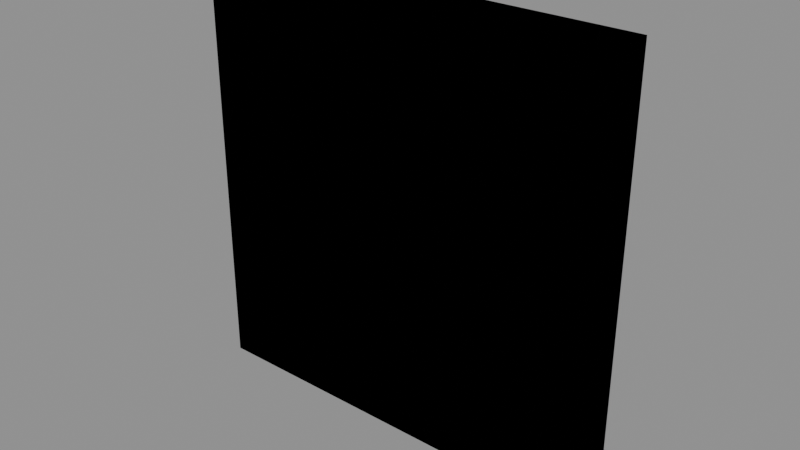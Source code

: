 # Source: Kit_Steel_Wall.blend  (saved by Blender 4.2.66; exported with 4.5.12 LTS)
import bpy
from mathutils import Matrix  # noqa: F401  (used for matrix-valued properties, if any)

bpy.ops.wm.read_factory_settings(use_empty=True)
scene = bpy.context.scene
scene.name = 'Scene'

# ---- images (referenced by path relative to the original .blend; pixels are not part of the script)
import os
ASSET_DIR = os.environ.get("B2B_ASSET_DIR", "")  # directory of the original .blend (textures are referenced by path, not embedded)
HERE = os.path.dirname(os.path.abspath(__file__))  # packed textures are extracted next to this script under _unpacked/

def load_image(name, relpath, width, height, colorspace="sRGB"):
    """Load a texture the original file referenced (path relative to the .blend, or extracted next to this script)."""
    p = next((c for c in (os.path.join(HERE, relpath), os.path.join(ASSET_DIR, relpath)) if relpath and os.path.exists(c)), "")
    if p:
        img = bpy.data.images.load(p, check_existing=True)
        img.name = name
    else:  # same state as the original file: an image datablock whose file is absent (Cycles renders it pink)
        img = bpy.data.images.new(name, width, height)
        img.source = "FILE"
        img.filepath = "//" + (relpath or name)
    img.colorspace_settings.name = colorspace
    return img
img_t_palette_256_png = load_image('T_Palette_256.png', 'T_Palette_256.png', 1024, 1024, 'sRGB')

# ---- materials (node trees are filled in below, after node groups)
mat_m_palette = bpy.data.materials.new('M_Palette')

# ---- material node trees
mat_m_palette.use_nodes = True; mat_m_palette.node_tree.nodes.clear()
_N = mat_m_palette.node_tree.nodes; _L = mat_m_palette.node_tree.links
n0 = _N.new('ShaderNodeBsdfPrincipled'); n0.name = 'Principled BSDF'; n0.location = (10, 300)
n0.inputs[1].default_value = 0.8
n0.inputs[2].default_value = 0.3
n1 = _N.new('ShaderNodeOutputMaterial'); n1.name = 'Material Output'; n1.location = (300, 300)
n2 = _N.new('ShaderNodeTexImage'); n2.name = 'Image Texture'; n2.location = (0, 0)
n2.image = img_t_palette_256_png
n2.interpolation = 'Closest'
_L.new(n0.outputs[0], n1.inputs[0])
_L.new(n2.outputs[0], n0.inputs[0])
n1.is_active_output = True

# ---- meshes
me_kit_steel_wall_lod0 = bpy.data.meshes.new('Kit_Steel_Wall_LOD0')
me_kit_steel_wall_lod0.from_pydata([(-1.481, -0.0608, 0.0), (-1.481, -0.08, 0.0192), (-1.5, -0.0608, 0.0192), (-1.481, -0.08, 2.981), (-1.481, -0.0608, 3.0), (-1.5, -0.0608, 2.981), (-1.481, 0.0608, 0.0), (-1.5, 0.0608, 0.0192), (-1.481, 0.08, 0.0192), (-1.481, 0.0608, 3.0), (-1.481, 0.08, 2.981), (-1.5, 0.0608, 2.981), (1.481, -0.0608, 0.0), (1.5, -0.0608, 0.0192), (1.481, -0.08, 0.0192), (1.481, -0.0608, 3.0), (1.481, -0.08, 2.981), (1.5, -0.0608, 2.981), (1.481, 0.0608, 0.0), (1.481, 0.08, 0.0192), (1.5, 0.0608, 0.0192), (1.481, 0.0608, 3.0), (1.5, 0.0608, 2.981), (1.481, 0.08, 2.981)], [], [(14, 16, 3, 1), (20, 22, 17, 13), (21, 9, 4, 15), (2, 5, 11, 7), (8, 10, 23, 19), (0, 1, 2), (3, 4, 5), (6, 7, 8), (9, 10, 11), (12, 13, 14), (15, 16, 17), (18, 19, 20), (21, 22, 23), (6, 0, 2, 7), (1, 3, 5, 2), (4, 9, 11, 5), (10, 8, 7, 11), (18, 6, 8, 19), (9, 21, 23, 10), (22, 20, 19, 23), (12, 18, 20, 13), (21, 15, 17, 22), (16, 14, 13, 17), (0, 12, 14, 1), (15, 4, 3, 16), (6, 18, 12, 0)])
_uv = me_kit_steel_wall_lod0.uv_layers.new(name='Float2')
_uv.uv.foreach_set('vector', [0.125, 0.625, 0.125, 0.625, 0.125, 0.625, 0.125, 0.625, 0.125, 0.625, 0.125, 0.625, 0.125, 0.625, 0.125, 0.625, 0.125, 0.625, 0.125, 0.625, 0.125, 0.625, 0.125, 0.625, 0.125, 0.625, 0.125, 0.625, 0.125, 0.625, 0.125, 0.625, 0.125, 0.625, 0.125, 0.625, 0.125, 0.625, 0.125, 0.625, 0.125, 0.625, 0.125, 0.625, 0.125, 0.625, 0.125, 0.625, 0.125, 0.625, 0.125, 0.625, 0.125, 0.625, 0.125, 0.625, 0.125, 0.625, 0.125, 0.625, 0.125, 0.625, 0.125, 0.625, 0.125, 0.625, 0.125, 0.625, 0.125, 0.625, 0.125, 0.625, 0.125, 0.625, 0.125, 0.625, 0.125, 0.625, 0.125, 0.625, 0.125, 0.625, 0.125, 0.625, 0.125, 0.625, 0.125, 0.625, 0.125, 0.625, 0.125, 0.625, 0.125, 0.625, 0.125, 0.625, 0.125, 0.625, 0.125, 0.625, 0.125, 0.625, 0.125, 0.625, 0.125, 0.625, 0.125, 0.625, 0.125, 0.625, 0.125, 0.625, 0.125, 0.625, 0.125, 0.625, 0.125, 0.625, 0.125, 0.625, 0.125, 0.625, 0.125, 0.625, 0.125, 0.625, 0.125, 0.625, 0.125, 0.625, 0.125, 0.625, 0.125, 0.625, 0.125, 0.625, 0.125, 0.625, 0.125, 0.625, 0.125, 0.625, 0.125, 0.625, 0.125, 0.625, 0.125, 0.625, 0.125, 0.625, 0.125, 0.625, 0.125, 0.625, 0.125, 0.625, 0.125, 0.625, 0.125, 0.625, 0.125, 0.625, 0.125, 0.625, 0.125, 0.625, 0.125, 0.625, 0.125, 0.625, 0.125, 0.625, 0.125, 0.625, 0.125, 0.625, 0.125, 0.625, 0.125, 0.625, 0.125, 0.625, 0.125, 0.625, 0.125, 0.625, 0.125, 0.625, 0.125, 0.625, 0.125, 0.625])
me_kit_steel_wall_lod0.materials.append(mat_m_palette)
me_kit_steel_wall_lod0.update()
me_kit_steel_wall_lod1 = bpy.data.meshes.new('Kit_Steel_Wall_LOD1')
me_kit_steel_wall_lod1.from_pydata([(-1.5, -0.08, 0.0), (-1.5, -0.08, 3.0), (-1.5, 0.08, 0.0), (-1.5, 0.08, 3.0), (1.5, -0.08, 0.0), (1.5, -0.08, 3.0), (1.5, 0.08, 0.0), (1.5, 0.08, 3.0)], [], [(0, 1, 3, 2), (2, 3, 7, 6), (6, 7, 5, 4), (4, 5, 1, 0), (2, 6, 4, 0), (7, 3, 1, 5)])
_uv = me_kit_steel_wall_lod1.uv_layers.new(name='Float2')
_uv.uv.foreach_set('vector', [0.125, 0.625, 0.125, 0.625, 0.125, 0.625, 0.125, 0.625, 0.125, 0.625, 0.125, 0.625, 0.125, 0.625, 0.125, 0.625, 0.125, 0.625, 0.125, 0.625, 0.125, 0.625, 0.125, 0.625, 0.125, 0.625, 0.125, 0.625, 0.125, 0.625, 0.125, 0.625, 0.125, 0.625, 0.125, 0.625, 0.125, 0.625, 0.125, 0.625, 0.125, 0.625, 0.125, 0.625, 0.125, 0.625, 0.125, 0.625])
me_kit_steel_wall_lod1.materials.append(mat_m_palette)
me_kit_steel_wall_lod1.update()
me_ucx_kit_steel_wall_lod0_01 = bpy.data.meshes.new('UCX_Kit_Steel_Wall_LOD0_01')
me_ucx_kit_steel_wall_lod0_01.from_pydata([(-1.5, -0.08, 0.0), (-1.5, -0.08, 3.0), (-1.5, 0.08, 0.0), (-1.5, 0.08, 3.0), (1.5, -0.08, 0.0), (1.5, -0.08, 3.0), (1.5, 0.08, 0.0), (1.5, 0.08, 3.0)], [], [(0, 1, 3, 2), (2, 3, 7, 6), (6, 7, 5, 4), (4, 5, 1, 0), (2, 6, 4, 0), (7, 3, 1, 5)])
me_ucx_kit_steel_wall_lod0_01.update()

# ---- objects
ob_kit_steel_wall = bpy.data.objects.new('Kit_Steel_Wall', None)
ob_kit_steel_wall_lod0 = bpy.data.objects.new('Kit_Steel_Wall_LOD0', me_kit_steel_wall_lod0)
ob_kit_steel_wall_lod1 = bpy.data.objects.new('Kit_Steel_Wall_LOD1', me_kit_steel_wall_lod1)
ob_ucx_kit_steel_wall_lod0_01 = bpy.data.objects.new('UCX_Kit_Steel_Wall_LOD0_01', me_ucx_kit_steel_wall_lod0_01)

# ---- transforms, parenting, visibility, modifiers, constraints
ob_kit_steel_wall.location = (0.0, 0.0, 0.0)
ob_kit_steel_wall.empty_display_size = 0.2
ob_kit_steel_wall_lod0.parent = ob_kit_steel_wall
ob_kit_steel_wall_lod0.location = (0.0, 0.0, 0.0)
ob_kit_steel_wall_lod1.parent = ob_kit_steel_wall
ob_kit_steel_wall_lod1.location = (0.0, 0.0, 0.0)
ob_ucx_kit_steel_wall_lod0_01.parent = ob_kit_steel_wall
ob_ucx_kit_steel_wall_lod0_01.location = (0.0, 0.0, 0.0)
ob_ucx_kit_steel_wall_lod0_01.display_type = 'WIRE'

# ---- collection membership
scene.collection.objects.link(ob_kit_steel_wall)
scene.collection.objects.link(ob_kit_steel_wall_lod0)
scene.collection.objects.link(ob_kit_steel_wall_lod1)
scene.collection.objects.link(ob_ucx_kit_steel_wall_lod0_01)

# ---- scene / render settings (as saved in the file)
scene.frame_start = 1; scene.frame_end = 250; scene.frame_set(1)
scene.render.engine = 'BLENDER_EEVEE_NEXT'
bpy.context.view_layer.update()

# ---- added for rendering (the .blend has no active camera and no usable light): camera, sun + grey world if the file has none
cam_auto = bpy.data.cameras.new('AutoCamera')
cam_auto.lens = 50.0
cam_auto.sensor_width = 36.0
cam_auto.clip_end = 1000.0
ob_auto_camera = bpy.data.objects.new('AutoCamera', cam_auto)
scene.collection.objects.link(ob_auto_camera)
ob_auto_camera.location = (3.92819, -4.71382, 4.64255)
ob_auto_camera.rotation_euler = (1.09748, -7.21219e-08, 0.694738)
scene.camera = ob_auto_camera
light_auto_sun = bpy.data.lights.new('AutoSun', 'SUN')
light_auto_sun.energy = 3.0
light_auto_sun.angle = 0.0523599
ob_auto_sun = bpy.data.objects.new('AutoSun', light_auto_sun)
scene.collection.objects.link(ob_auto_sun)
ob_auto_sun.rotation_euler = (0.872665, 0.174533, 0.523599)
if scene.world is None:
    world_auto = bpy.data.worlds.new('AutoWorld')
    world_auto.color = (0.3, 0.3, 0.3)
    scene.world = world_auto
bpy.context.view_layer.update()
